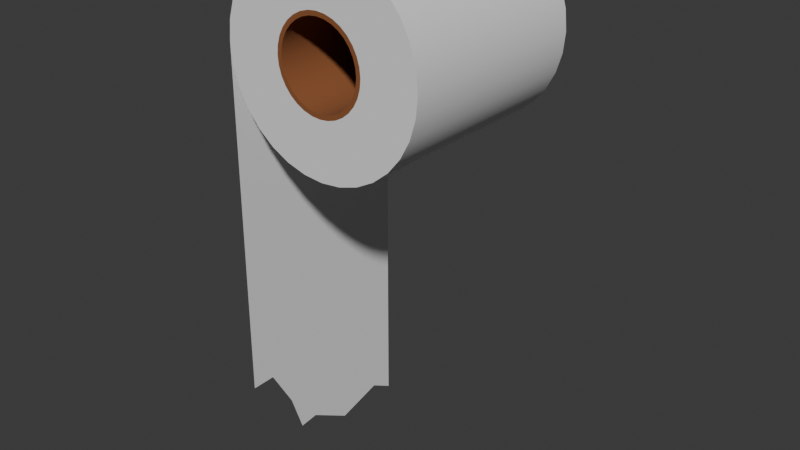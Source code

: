 # Source: Toilet_Paper.blend  (saved by Blender 4.0.36; exported with 4.5.12 LTS)
import bpy
from mathutils import Matrix  # noqa: F401  (used for matrix-valued properties, if any)

bpy.ops.wm.read_factory_settings(use_empty=True)
scene = bpy.context.scene
scene.name = 'Scene'

# ---- collections
col_collection = bpy.data.collections.new('Collection'); scene.collection.children.link(col_collection)

# ---- materials (node trees are filled in below, after node groups)
mat_material_001 = bpy.data.materials.new('Material.001')
mat_material_001.use_transparent_shadow = False
mat_material_002 = bpy.data.materials.new('Material.002')
mat_material_002.use_transparent_shadow = False

# ---- node groups
ng_auto_smooth = bpy.data.node_groups.new('Auto Smooth', 'GeometryNodeTree')
_s = ng_auto_smooth.interface.new_socket(name='Geometry', in_out='OUTPUT', socket_type='NodeSocketGeometry')
_s = ng_auto_smooth.interface.new_socket(name='Geometry', in_out='INPUT', socket_type='NodeSocketGeometry')
_s = ng_auto_smooth.interface.new_socket(name='Angle', in_out='INPUT', socket_type='NodeSocketFloat')
_s.subtype = 'ANGLE'
_s.min_value = 0.0
_s.max_value = 3.142
ng_auto_smooth.is_modifier = True
_N = ng_auto_smooth.nodes; _L = ng_auto_smooth.links
n0 = _N.new('NodeGroupOutput'); n0.name = 'Group Output'; n0.location = (480, -100)
n1 = _N.new('NodeGroupInput'); n1.name = 'Group Input'; n1.location = (-420, -300)
n2 = _N.new('NodeGroupInput'); n2.name = 'Group Input.001'; n2.location = (-60, -100)
n3 = _N.new('GeometryNodeSetShadeSmooth'); n3.name = 'Set Shade Smooth'; n3.location = (120, -100)
n3.domain = 'EDGE'
n4 = _N.new('GeometryNodeSetShadeSmooth'); n4.name = 'Set Shade Smooth.001'; n4.location = (300, -100)
n5 = _N.new('GeometryNodeInputMeshEdgeAngle'); n5.name = 'Edge Angle'; n5.location = (-420, -220)
n6 = _N.new('GeometryNodeInputEdgeSmooth'); n6.name = 'Is Edge Smooth'; n6.location = (-60, -160)
n7 = _N.new('GeometryNodeInputShadeSmooth'); n7.name = 'Is Face Smooth'; n7.location = (-240, -340)
n8 = _N.new('FunctionNodeBooleanMath'); n8.name = 'Boolean Math'; n8.location = (-60, -220)
n9 = _N.new('FunctionNodeCompare'); n9.name = 'Compare'; n9.location = (-240, -180)
n9.operation = 'LESS_EQUAL'
_L.new(n5.outputs[0], n9.inputs[0])
_L.new(n4.outputs[0], n0.inputs[0])
_L.new(n1.outputs[1], n9.inputs[1])
_L.new(n9.outputs[0], n8.inputs[0])
_L.new(n7.outputs[0], n8.inputs[1])
_L.new(n2.outputs[0], n3.inputs[0])
_L.new(n6.outputs[0], n3.inputs[1])
_L.new(n3.outputs[0], n4.inputs[0])
_L.new(n8.outputs[0], n3.inputs[2])
n0.is_active_output = True

# ---- material node trees
mat_material_001.use_nodes = True; mat_material_001.node_tree.nodes.clear()
_N = mat_material_001.node_tree.nodes; _L = mat_material_001.node_tree.links
n0 = _N.new('ShaderNodeBsdfPrincipled'); n0.name = 'Principled BSDF'; n0.location = (10, 300)
n0.inputs[0].default_value = (0.2594, 0.08889, 0.02948, 1.0)
n0.inputs[2].default_value = 8.0
n0.inputs[3].default_value = 1.45
n1 = _N.new('ShaderNodeOutputMaterial'); n1.name = 'Material Output'; n1.location = (300, 300)
_L.new(n0.outputs[0], n1.inputs[0])
n1.is_active_output = True
mat_material_002.use_nodes = True; mat_material_002.node_tree.nodes.clear()
_N = mat_material_002.node_tree.nodes; _L = mat_material_002.node_tree.links
n0 = _N.new('ShaderNodeBsdfPrincipled'); n0.name = 'Principled BSDF'; n0.location = (10, 300)
n0.inputs[2].default_value = 8.0
n0.inputs[3].default_value = 1.45
n1 = _N.new('ShaderNodeOutputMaterial'); n1.name = 'Material Output'; n1.location = (300, 300)
_L.new(n0.outputs[0], n1.inputs[0])
n1.is_active_output = True

# ---- world
world_world = bpy.data.worlds.new('World'); scene.world = world_world
world_world.use_nodes = True; world_world.node_tree.nodes.clear()
_N = world_world.node_tree.nodes; _L = world_world.node_tree.links
n0 = _N.new('ShaderNodeOutputWorld'); n0.name = 'World Output'; n0.location = (300, 300)
n1 = _N.new('ShaderNodeBackground'); n1.name = 'Background'; n1.location = (10, 300)
n1.inputs[0].default_value = (0.05088, 0.05088, 0.05088, 1.0)
_L.new(n1.outputs[0], n0.inputs[0])
n0.is_active_output = True
world_world.color = (0.05088, 0.05088, 0.05088)
world_world.use_sun_shadow = False
world_world.sun_shadow_jitter_overblur = 0.0

# ---- meshes
me_cylinder = bpy.data.meshes.new('Cylinder')
me_cylinder.from_pydata([(0.0, 0.3992, -1.0), (0.0, 0.3992, 1.0), (0.07787, 0.3915, -1.0), (0.07787, 0.3915, 1.0), (0.1528, 0.3688, -1.0), (0.1528, 0.3688, 1.0), (0.2218, 0.3319, -1.0), (0.2218, 0.3319, 1.0), (0.2823, 0.2823, -1.0), (0.2823, 0.2823, 1.0), (0.3319, 0.2218, -1.0), (0.3319, 0.2218, 1.0), (0.3688, 0.1528, -1.0), (0.3688, 0.1528, 1.0), (0.3915, 0.07787, -1.0), (0.3915, 0.07787, 1.0), (0.3992, 0.0, -1.0), (0.3992, 0.0, 1.0), (0.3915, -0.07787, -1.0), (0.3915, -0.07787, 1.0), (0.3688, -0.1528, -1.0), (0.3688, -0.1528, 1.0), (0.3319, -0.2218, -1.0), (0.3319, -0.2218, 1.0), (0.2823, -0.2823, -1.0), (0.2823, -0.2823, 1.0), (0.2218, -0.3319, -1.0), (0.2218, -0.3319, 1.0), (0.1528, -0.3688, -1.0), (0.1528, -0.3688, 1.0), (0.07787, -0.3915, -1.0), (0.07787, -0.3915, 1.0), (0.0, -0.3992, -1.0), (0.0, -0.3992, 1.0), (-0.07787, -0.3915, -1.0), (-0.07787, -0.3915, 1.0), (-0.1528, -0.3688, -1.0), (-0.1528, -0.3688, 1.0), (-0.2218, -0.3319, -1.0), (-0.2218, -0.3319, 1.0), (-0.2823, -0.2823, -1.0), (-0.2823, -0.2823, 1.0), (-0.3319, -0.2218, -1.0), (-0.3319, -0.2218, 1.0), (-0.3688, -0.1528, -1.0), (-0.3688, -0.1528, 1.0), (-0.3915, -0.07787, -1.0), (-0.3915, -0.07787, 1.0), (-0.3992, 0.0, -1.0), (-0.3992, 0.0, 1.0), (-0.3915, 0.07787, -1.0), (-0.3915, 0.07787, 1.0), (-0.3688, 0.1528, -1.0), (-0.3688, 0.1528, 1.0), (-0.3319, 0.2218, -1.0), (-0.3319, 0.2218, 1.0), (-0.2823, 0.2823, -1.0), (-0.2823, 0.2823, 1.0), (-0.2218, 0.3319, -1.0), (-0.2218, 0.3319, 1.0), (-0.1528, 0.3688, -1.0), (-0.1528, 0.3688, 1.0), (-0.07787, 0.3915, -1.0), (-0.07787, 0.3915, 1.0), (0.0, 1.0, -1.0), (0.1951, 0.9808, -1.0), (0.1951, 0.9808, 1.0), (0.0, 1.0, 1.0), (0.3827, 0.9239, -1.0), (0.3827, 0.9239, 1.0), (0.5556, 0.8315, -1.0), (0.5556, 0.8315, 1.0), (0.7071, 0.7071, -1.0), (0.7071, 0.7071, 1.0), (0.8315, 0.5556, -1.0), (0.8315, 0.5556, 1.0), (0.9239, 0.3827, -1.0), (0.9239, 0.3827, 1.0), (0.9808, 0.1951, -1.0), (0.9808, 0.1951, 1.0), (1.0, 0.0, -1.0), (1.0, 0.0, 1.0), (0.9808, -0.1951, -1.0), (0.9808, -0.1951, 1.0), (0.9239, -0.3827, -1.0), (0.9239, -0.3827, 1.0), (0.8315, -0.5556, -1.0), (0.8315, -0.5556, 1.0), (0.7071, -0.7071, -1.0), (0.7071, -0.7071, 1.0), (0.5556, -0.8315, -1.0), (0.5556, -0.8315, 1.0), (0.3827, -0.9239, -1.0), (0.3827, -0.9239, 1.0), (0.1951, -0.9808, -1.0), (0.1951, -0.9808, 1.0), (0.0, -1.0, -1.0), (0.0, -1.0, 1.0), (-0.1951, -0.9808, -1.0), (-0.1951, -0.9808, 1.0), (-0.3827, -0.9239, -1.0), (-0.3827, -0.9239, 1.0), (-0.5556, -0.8315, -1.0), (-0.5556, -0.8315, 1.0), (-0.7071, -0.7071, -1.0), (-0.7071, -0.7071, 1.0), (-0.8315, -0.5556, -1.0), (-0.8315, -0.5556, 1.0), (-0.9239, -0.3827, -1.0), (-0.9239, -0.3827, 1.0), (-0.9808, -0.1951, -1.0), (-0.9808, -0.1951, 1.0), (-1.0, 0.0, -1.0), (-1.0, 0.0, 1.0), (-0.9808, 0.1951, -1.0), (-0.9808, 0.1951, 1.0), (-0.9239, 0.3827, -1.0), (-0.9239, 0.3827, 1.0), (-0.8315, 0.5556, -1.0), (-0.8315, 0.5556, 1.0), (-0.7071, 0.7071, -1.0), (-0.7071, 0.7071, 1.0), (-0.5556, 0.8315, -1.0), (-0.5556, 0.8315, 1.0), (-0.3827, 0.9239, -1.0), (-0.3827, 0.9239, 1.0), (-0.1951, 0.9808, -1.0), (-0.1951, 0.9808, 1.0), (0.08647, 0.4347, -1.0), (0.0, 0.4432, -1.0), (0.1696, 0.4095, -1.0), (0.2462, 0.3685, -1.0), (0.3134, 0.3134, -1.0), (0.3685, 0.2462, -1.0), (0.4095, 0.1696, -1.0), (0.4347, 0.08647, -1.0), (0.4432, 0.0, -1.0), (0.4347, -0.08647, -1.0), (0.4095, -0.1696, -1.0), (0.3685, -0.2462, -1.0), (0.3134, -0.3134, -1.0), (0.2462, -0.3685, -1.0), (0.1696, -0.4095, -1.0), (0.08647, -0.4347, -1.0), (0.0, -0.4432, -1.0), (-0.08647, -0.4347, -1.0), (-0.1696, -0.4095, -1.0), (-0.2462, -0.3685, -1.0), (-0.3134, -0.3134, -1.0), (-0.3685, -0.2462, -1.0), (-0.4095, -0.1696, -1.0), (-0.4347, -0.08647, -1.0), (-0.4432, 0.0, -1.0), (-0.4347, 0.08647, -1.0), (-0.4095, 0.1696, -1.0), (-0.3685, 0.2462, -1.0), (-0.3134, 0.3134, -1.0), (-0.2462, 0.3685, -1.0), (-0.1696, 0.4095, -1.0), (-0.08647, 0.4347, -1.0), (0.0, 0.4432, 1.0), (0.08647, 0.4347, 1.0), (0.1696, 0.4095, 1.0), (0.2462, 0.3685, 1.0), (0.3134, 0.3134, 1.0), (0.3685, 0.2462, 1.0), (0.4095, 0.1696, 1.0), (0.4347, 0.08647, 1.0), (0.4432, 0.0, 1.0), (0.4347, -0.08647, 1.0), (0.4095, -0.1696, 1.0), (0.3685, -0.2462, 1.0), (0.3134, -0.3134, 1.0), (0.2462, -0.3685, 1.0), (0.1696, -0.4095, 1.0), (0.08647, -0.4347, 1.0), (0.0, -0.4432, 1.0), (-0.08647, -0.4347, 1.0), (-0.1696, -0.4095, 1.0), (-0.2462, -0.3685, 1.0), (-0.3134, -0.3134, 1.0), (-0.3685, -0.2462, 1.0), (-0.4095, -0.1696, 1.0), (-0.4347, -0.08647, 1.0), (-0.4432, 0.0, 1.0), (-0.4347, 0.08647, 1.0), (-0.4095, 0.1696, 1.0), (-0.3685, 0.2462, 1.0), (-0.3134, 0.3134, 1.0), (-0.2462, 0.3685, 1.0), (-0.1696, 0.4095, 1.0), (-0.08647, 0.4347, 1.0), (3.496, 1.003, -1.0), (3.496, 1.003, 1.0), (0.00243, 1.0, -1.0), (0.00243, 1.0, 1.0), (4.557, 1.003, 1.0), (3.496, 1.003, -0.7551), (3.496, 1.003, 0.3173), (4.306, 1.003, -0.3834), (4.55, 1.003, 0.2617), (4.415, 1.003, 0.7519), (3.909, 1.003, -0.5178), (4.284, 1.003, -0.1863), (3.878, 1.003, -0.4464)], [], [(64, 67, 66, 65), (65, 66, 69, 68), (68, 69, 71, 70), (70, 71, 73, 72), (72, 73, 75, 74), (74, 75, 77, 76), (76, 77, 79, 78), (78, 79, 81, 80), (80, 81, 83, 82), (82, 83, 85, 84), (84, 85, 87, 86), (86, 87, 89, 88), (88, 89, 91, 90), (90, 91, 93, 92), (92, 93, 95, 94), (94, 95, 97, 96), (96, 97, 99, 98), (98, 99, 101, 100), (100, 101, 103, 102), (102, 103, 105, 104), (104, 105, 107, 106), (106, 107, 109, 108), (108, 109, 111, 110), (110, 111, 113, 112), (112, 113, 115, 114), (114, 115, 117, 116), (116, 117, 119, 118), (118, 119, 121, 120), (120, 121, 123, 122), (122, 123, 125, 124), (63, 61, 60, 62), (124, 125, 127, 126), (126, 127, 67, 64), (1, 63, 62, 0), (128, 129, 64, 65), (160, 161, 66, 67), (130, 128, 65, 68), (161, 162, 69, 66), (131, 130, 68, 70), (162, 163, 71, 69), (132, 131, 70, 72), (163, 164, 73, 71), (133, 132, 72, 74), (164, 165, 75, 73), (134, 133, 74, 76), (165, 166, 77, 75), (135, 134, 76, 78), (166, 167, 79, 77), (136, 135, 78, 80), (167, 168, 81, 79), (137, 136, 80, 82), (168, 169, 83, 81), (138, 137, 82, 84), (169, 170, 85, 83), (139, 138, 84, 86), (170, 171, 87, 85), (140, 139, 86, 88), (171, 172, 89, 87), (141, 140, 88, 90), (172, 173, 91, 89), (142, 141, 90, 92), (173, 174, 93, 91), (143, 142, 92, 94), (174, 175, 95, 93), (144, 143, 94, 96), (175, 176, 97, 95), (145, 144, 96, 98), (176, 177, 99, 97), (146, 145, 98, 100), (177, 178, 101, 99), (147, 146, 100, 102), (178, 179, 103, 101), (148, 147, 102, 104), (179, 180, 105, 103), (149, 148, 104, 106), (180, 181, 107, 105), (150, 149, 106, 108), (181, 182, 109, 107), (151, 150, 108, 110), (182, 183, 111, 109), (152, 151, 110, 112), (183, 184, 113, 111), (153, 152, 112, 114), (184, 185, 115, 113), (154, 153, 114, 116), (185, 186, 117, 115), (155, 154, 116, 118), (186, 187, 119, 117), (156, 155, 118, 120), (187, 188, 121, 119), (157, 156, 120, 122), (188, 189, 123, 121), (158, 157, 122, 124), (189, 190, 125, 123), (159, 158, 124, 126), (190, 191, 127, 125), (129, 159, 126, 64), (191, 160, 67, 127), (61, 59, 58, 60), (59, 57, 56, 58), (57, 55, 54, 56), (55, 53, 52, 54), (53, 51, 50, 52), (51, 49, 48, 50), (49, 47, 46, 48), (47, 45, 44, 46), (45, 43, 42, 44), (43, 41, 40, 42), (41, 39, 38, 40), (39, 37, 36, 38), (37, 35, 34, 36), (35, 33, 32, 34), (33, 31, 30, 32), (31, 29, 28, 30), (29, 27, 26, 28), (27, 25, 24, 26), (25, 23, 22, 24), (23, 21, 20, 22), (21, 19, 18, 20), (19, 17, 16, 18), (17, 15, 14, 16), (15, 13, 12, 14), (13, 11, 10, 12), (11, 9, 8, 10), (9, 7, 6, 8), (7, 5, 4, 6), (5, 3, 2, 4), (3, 1, 0, 2), (0, 62, 159, 129), (62, 60, 158, 159), (60, 58, 157, 158), (58, 56, 156, 157), (56, 54, 155, 156), (54, 52, 154, 155), (52, 50, 153, 154), (50, 48, 152, 153), (48, 46, 151, 152), (46, 44, 150, 151), (44, 42, 149, 150), (42, 40, 148, 149), (40, 38, 147, 148), (38, 36, 146, 147), (36, 34, 145, 146), (34, 32, 144, 145), (32, 30, 143, 144), (30, 28, 142, 143), (28, 26, 141, 142), (26, 24, 140, 141), (24, 22, 139, 140), (22, 20, 138, 139), (20, 18, 137, 138), (18, 16, 136, 137), (16, 14, 135, 136), (14, 12, 134, 135), (12, 10, 133, 134), (10, 8, 132, 133), (8, 6, 131, 132), (6, 4, 130, 131), (4, 2, 128, 130), (2, 0, 129, 128), (63, 1, 160, 191), (61, 63, 191, 190), (59, 61, 190, 189), (57, 59, 189, 188), (55, 57, 188, 187), (53, 55, 187, 186), (51, 53, 186, 185), (49, 51, 185, 184), (47, 49, 184, 183), (45, 47, 183, 182), (43, 45, 182, 181), (41, 43, 181, 180), (39, 41, 180, 179), (37, 39, 179, 178), (35, 37, 178, 177), (33, 35, 177, 176), (31, 33, 176, 175), (29, 31, 175, 174), (27, 29, 174, 173), (25, 27, 173, 172), (23, 25, 172, 171), (21, 23, 171, 170), (19, 21, 170, 169), (17, 19, 169, 168), (15, 17, 168, 167), (13, 15, 167, 166), (11, 13, 166, 165), (9, 11, 165, 164), (7, 9, 164, 163), (5, 7, 163, 162), (3, 5, 162, 161), (1, 3, 161, 160), (194, 195, 193, 198, 197, 192), (199, 202, 204, 203), (200, 197, 198), (198, 193, 196, 201), (201, 200, 198), (203, 204, 197, 200), (204, 202, 197)])
me_cylinder.polygons.foreach_set('use_smooth', [True] * 199)
me_cylinder.polygons.foreach_set('material_index', [1, 1, 1, 1, 1, 1, 1, 1, 1, 1, 1, 1, 1, 1, 1, 1, 1, 1, 1, 1, 1, 1, 1, 1, 1, 1, 1, 1, 1, 1, 0, 1, 1, 0, 1, 1, 1, 1, 1, 1, 1, 1, 1, 1, 1, 1, 1, 1, 1, 1, 1, 1, 1, 1, 1, 1, 1, 1, 1, 1, 1, 1, 1, 1, 1, 1, 1, 1, 1, 1, 1, 1, 1, 1, 1, 1, 1, 1, 1, 1, 1, 1, 1, 1, 1, 1, 1, 1, 1, 1, 1, 1, 1, 1, 1, 1, 1, 1, 0, 0, 0, 0, 0, 0, 0, 0, 0, 0, 0, 0, 0, 0, 0, 0, 0, 0, 0, 0, 0, 0, 0, 0, 0, 0, 0, 0, 0, 0, 0, 0, 0, 0, 0, 0, 0, 0, 0, 0, 0, 0, 0, 0, 0, 0, 0, 0, 0, 0, 0, 0, 0, 0, 0, 0, 0, 0, 0, 0, 0, 0, 0, 0, 0, 0, 0, 0, 0, 0, 0, 0, 0, 0, 0, 0, 0, 0, 0, 0, 0, 0, 0, 0, 0, 0, 0, 0, 0, 0, 0, 0, 0, 0, 1, 1, 1, 1, 1, 1, 1])
_uv = me_cylinder.uv_layers.new(name='UVMap')
_uv.uv.foreach_set('vector', [1.0, 0.5, 1.0, 1.0, 0.9688, 1.0, 0.9688, 0.5, 0.9688, 0.5, 0.9688, 1.0, 0.9375, 1.0, 0.9375, 0.5, 0.9375, 0.5, 0.9375, 1.0, 0.9062, 1.0, 0.9062, 0.5, 0.9062, 0.5, 0.9062, 1.0, 0.875, 1.0, 0.875, 0.5, 0.875, 0.5, 0.875, 1.0, 0.8438, 1.0, 0.8438, 0.5, 0.8438, 0.5, 0.8438, 1.0, 0.8125, 1.0, 0.8125, 0.5, 0.8125, 0.5, 0.8125, 1.0, 0.7812, 1.0, 0.7812, 0.5, 0.7812, 0.5, 0.7812, 1.0, 0.75, 1.0, 0.75, 0.5, 0.75, 0.5, 0.75, 1.0, 0.7188, 1.0, 0.7188, 0.5, 0.7188, 0.5, 0.7188, 1.0, 0.6875, 1.0, 0.6875, 0.5, 0.6875, 0.5, 0.6875, 1.0, 0.6562, 1.0, 0.6562, 0.5, 0.6562, 0.5, 0.6562, 1.0, 0.625, 1.0, 0.625, 0.5, 0.625, 0.5, 0.625, 1.0, 0.5938, 1.0, 0.5938, 0.5, 0.5938, 0.5, 0.5938, 1.0, 0.5625, 1.0, 0.5625, 0.5, 0.5625, 0.5, 0.5625, 1.0, 0.5312, 1.0, 0.5312, 0.5, 0.5312, 0.5, 0.5312, 1.0, 0.5, 1.0, 0.5, 0.5, 0.5, 0.5, 0.5, 1.0, 0.4688, 1.0, 0.4688, 0.5, 0.4688, 0.5, 0.4688, 1.0, 0.4375, 1.0, 0.4375, 0.5, 0.4375, 0.5, 0.4375, 1.0, 0.4062, 1.0, 0.4062, 0.5, 0.4062, 0.5, 0.4062, 1.0, 0.375, 1.0, 0.375, 0.5, 0.375, 0.5, 0.375, 1.0, 0.3438, 1.0, 0.3438, 0.5, 0.3438, 0.5, 0.3438, 1.0, 0.3125, 1.0, 0.3125, 0.5, 0.3125, 0.5, 0.3125, 1.0, 0.2812, 1.0, 0.2812, 0.5, 0.2812, 0.5, 0.2812, 1.0, 0.25, 1.0, 0.25, 0.5, 0.25, 0.5, 0.25, 1.0, 0.2188, 1.0, 0.2188, 0.5, 0.2188, 0.5, 0.2188, 1.0, 0.1875, 1.0, 0.1875, 0.5, 0.1875, 0.5, 0.1875, 1.0, 0.1562, 1.0, 0.1562, 0.5, 0.1562, 0.5, 0.1562, 1.0, 0.125, 1.0, 0.125, 0.5, 0.125, 0.5, 0.125, 1.0, 0.09375, 1.0, 0.09375, 0.5, 0.09375, 0.5, 0.09375, 1.0, 0.0625, 1.0, 0.0625, 0.5, 0.2313, 0.344, 0.2133, 0.3385, 0.7133, 0.3385, 0.7313, 0.344, 0.0625, 0.5, 0.0625, 1.0, 0.03125, 1.0, 0.03125, 0.5, 0.03125, 0.5, 0.03125, 1.0, 0.0, 1.0, 0.0, 0.5, 0.25, 0.3458, 0.2313, 0.344, 0.7313, 0.344, 0.75, 0.3458, 0.7828, 0.4147, 0.75, 0.4179, 0.75, 0.49, 0.7968, 0.4854, 0.25, 0.4179, 0.2828, 0.4147, 0.2968, 0.4854, 0.25, 0.49, 0.8143, 0.4051, 0.7828, 0.4147, 0.7968, 0.4854, 0.8418, 0.4717, 0.2828, 0.4147, 0.3143, 0.4051, 0.3418, 0.4717, 0.2968, 0.4854, 0.8433, 0.3896, 0.8143, 0.4051, 0.8418, 0.4717, 0.8833, 0.4496, 0.3143, 0.4051, 0.3433, 0.3896, 0.3833, 0.4496, 0.3418, 0.4717, 0.8687, 0.3687, 0.8433, 0.3896, 0.8833, 0.4496, 0.9197, 0.4197, 0.3433, 0.3896, 0.3687, 0.3687, 0.4197, 0.4197, 0.3833, 0.4496, 0.8896, 0.3433, 0.8687, 0.3687, 0.9197, 0.4197, 0.9496, 0.3833, 0.3687, 0.3687, 0.3896, 0.3433, 0.4496, 0.3833, 0.4197, 0.4197, 0.9051, 0.3143, 0.8896, 0.3433, 0.9496, 0.3833, 0.9717, 0.3418, 0.3896, 0.3433, 0.4051, 0.3143, 0.4717, 0.3418, 0.4496, 0.3833, 0.9147, 0.2828, 0.9051, 0.3143, 0.9717, 0.3418, 0.9854, 0.2968, 0.4051, 0.3143, 0.4147, 0.2828, 0.4854, 0.2968, 0.4717, 0.3418, 0.9179, 0.25, 0.9147, 0.2828, 0.9854, 0.2968, 0.99, 0.25, 0.4147, 0.2828, 0.4179, 0.25, 0.49, 0.25, 0.4854, 0.2968, 0.9147, 0.2172, 0.9179, 0.25, 0.99, 0.25, 0.9854, 0.2032, 0.4179, 0.25, 0.4147, 0.2172, 0.4854, 0.2032, 0.49, 0.25, 0.9051, 0.1857, 0.9147, 0.2172, 0.9854, 0.2032, 0.9717, 0.1582, 0.4147, 0.2172, 0.4051, 0.1857, 0.4717, 0.1582, 0.4854, 0.2032, 0.8896, 0.1567, 0.9051, 0.1857, 0.9717, 0.1582, 0.9496, 0.1167, 0.4051, 0.1857, 0.3896, 0.1567, 0.4496, 0.1167, 0.4717, 0.1582, 0.8687, 0.1313, 0.8896, 0.1567, 0.9496, 0.1167, 0.9197, 0.08029, 0.3896, 0.1567, 0.3687, 0.1313, 0.4197, 0.08029, 0.4496, 0.1167, 0.8433, 0.1104, 0.8687, 0.1313, 0.9197, 0.08029, 0.8833, 0.05045, 0.3687, 0.1313, 0.3433, 0.1104, 0.3833, 0.05045, 0.4197, 0.08029, 0.8143, 0.09488, 0.8433, 0.1104, 0.8833, 0.05045, 0.8418, 0.02827, 0.3433, 0.1104, 0.3143, 0.09488, 0.3418, 0.02827, 0.3833, 0.05045, 0.7828, 0.08533, 0.8143, 0.09488, 0.8418, 0.02827, 0.7968, 0.01461, 0.3143, 0.09488, 0.2828, 0.08533, 0.2968, 0.01461, 0.3418, 0.02827, 0.75, 0.0821, 0.7828, 0.08533, 0.7968, 0.01461, 0.75, 0.01, 0.2828, 0.08533, 0.25, 0.0821, 0.25, 0.01, 0.2968, 0.01461, 0.7172, 0.08533, 0.75, 0.0821, 0.75, 0.01, 0.7032, 0.01461, 0.25, 0.0821, 0.2172, 0.08533, 0.2032, 0.01461, 0.25, 0.01, 0.6857, 0.09488, 0.7172, 0.08533, 0.7032, 0.01461, 0.6582, 0.02827, 0.2172, 0.08533, 0.1857, 0.09488, 0.1582, 0.02827, 0.2032, 0.01461, 0.6567, 0.1104, 0.6857, 0.09488, 0.6582, 0.02827, 0.6167, 0.05045, 0.1857, 0.09488, 0.1567, 0.1104, 0.1167, 0.05045, 0.1582, 0.02827, 0.6313, 0.1313, 0.6567, 0.1104, 0.6167, 0.05045, 0.5803, 0.08029, 0.1567, 0.1104, 0.1313, 0.1313, 0.08029, 0.08029, 0.1167, 0.05045, 0.6104, 0.1567, 0.6313, 0.1313, 0.5803, 0.08029, 0.5504, 0.1167, 0.1313, 0.1313, 0.1104, 0.1567, 0.05045, 0.1167, 0.08029, 0.08029, 0.5949, 0.1857, 0.6104, 0.1567, 0.5504, 0.1167, 0.5283, 0.1582, 0.1104, 0.1567, 0.09488, 0.1857, 0.02827, 0.1582, 0.05045, 0.1167, 0.5853, 0.2172, 0.5949, 0.1857, 0.5283, 0.1582, 0.5146, 0.2032, 0.09488, 0.1857, 0.08533, 0.2172, 0.01461, 0.2032, 0.02827, 0.1582, 0.5821, 0.25, 0.5853, 0.2172, 0.5146, 0.2032, 0.51, 0.25, 0.08533, 0.2172, 0.0821, 0.25, 0.01, 0.25, 0.01461, 0.2032, 0.5853, 0.2828, 0.5821, 0.25, 0.51, 0.25, 0.5146, 0.2968, 0.0821, 0.25, 0.08533, 0.2828, 0.01461, 0.2968, 0.01, 0.25, 0.5949, 0.3143, 0.5853, 0.2828, 0.5146, 0.2968, 0.5283, 0.3418, 0.08533, 0.2828, 0.09488, 0.3143, 0.02827, 0.3418, 0.01461, 0.2968, 0.6104, 0.3433, 0.5949, 0.3143, 0.5283, 0.3418, 0.5504, 0.3833, 0.09488, 0.3143, 0.1104, 0.3433, 0.05045, 0.3833, 0.02827, 0.3418, 0.6313, 0.3687, 0.6104, 0.3433, 0.5504, 0.3833, 0.5803, 0.4197, 0.1104, 0.3433, 0.1313, 0.3687, 0.08029, 0.4197, 0.05045, 0.3833, 0.6567, 0.3896, 0.6313, 0.3687, 0.5803, 0.4197, 0.6167, 0.4496, 0.1313, 0.3687, 0.1567, 0.3896, 0.1167, 0.4496, 0.08029, 0.4197, 0.6857, 0.4051, 0.6567, 0.3896, 0.6167, 0.4496, 0.6582, 0.4717, 0.1567, 0.3896, 0.1857, 0.4051, 0.1582, 0.4717, 0.1167, 0.4496, 0.7172, 0.4147, 0.6857, 0.4051, 0.6582, 0.4717, 0.7032, 0.4854, 0.1857, 0.4051, 0.2172, 0.4147, 0.2032, 0.4854, 0.1582, 0.4717, 0.75, 0.4179, 0.7172, 0.4147, 0.7032, 0.4854, 0.75, 0.49, 0.2172, 0.4147, 0.25, 0.4179, 0.25, 0.49, 0.2032, 0.4854, 0.2133, 0.3385, 0.1968, 0.3297, 0.6968, 0.3297, 0.7133, 0.3385, 0.1968, 0.3297, 0.1823, 0.3177, 0.6823, 0.3177, 0.6968, 0.3297, 0.1823, 0.3177, 0.1703, 0.3032, 0.6703, 0.3032, 0.6823, 0.3177, 0.1703, 0.3032, 0.1615, 0.2867, 0.6615, 0.2867, 0.6703, 0.3032, 0.1615, 0.2867, 0.156, 0.2687, 0.656, 0.2687, 0.6615, 0.2867, 0.156, 0.2687, 0.1542, 0.25, 0.6542, 0.25, 0.656, 0.2687, 0.1542, 0.25, 0.156, 0.2313, 0.656, 0.2313, 0.6542, 0.25, 0.156, 0.2313, 0.1615, 0.2133, 0.6615, 0.2133, 0.656, 0.2313, 0.1615, 0.2133, 0.1703, 0.1968, 0.6703, 0.1968, 0.6615, 0.2133, 0.1703, 0.1968, 0.1823, 0.1823, 0.6823, 0.1823, 0.6703, 0.1968, 0.1823, 0.1823, 0.1968, 0.1703, 0.6968, 0.1703, 0.6823, 0.1823, 0.1968, 0.1703, 0.2133, 0.1615, 0.7133, 0.1615, 0.6968, 0.1703, 0.2133, 0.1615, 0.2313, 0.156, 0.7313, 0.156, 0.7133, 0.1615, 0.2313, 0.156, 0.25, 0.1542, 0.75, 0.1542, 0.7313, 0.156, 0.25, 0.1542, 0.2687, 0.156, 0.7687, 0.156, 0.75, 0.1542, 0.2687, 0.156, 0.2867, 0.1615, 0.7867, 0.1615, 0.7687, 0.156, 0.2867, 0.1615, 0.3032, 0.1703, 0.8032, 0.1703, 0.7867, 0.1615, 0.3032, 0.1703, 0.3177, 0.1823, 0.8177, 0.1823, 0.8032, 0.1703, 0.3177, 0.1823, 0.3297, 0.1968, 0.8297, 0.1968, 0.8177, 0.1823, 0.3297, 0.1968, 0.3385, 0.2133, 0.8385, 0.2133, 0.8297, 0.1968, 0.3385, 0.2133, 0.344, 0.2313, 0.844, 0.2313, 0.8385, 0.2133, 0.344, 0.2313, 0.3458, 0.25, 0.8458, 0.25, 0.844, 0.2313, 0.3458, 0.25, 0.344, 0.2687, 0.844, 0.2687, 0.8458, 0.25, 0.344, 0.2687, 0.3385, 0.2867, 0.8385, 0.2867, 0.844, 0.2687, 0.3385, 0.2867, 0.3297, 0.3032, 0.8297, 0.3032, 0.8385, 0.2867, 0.3297, 0.3032, 0.3177, 0.3177, 0.8177, 0.3177, 0.8297, 0.3032, 0.3177, 0.3177, 0.3032, 0.3297, 0.8032, 0.3297, 0.8177, 0.3177, 0.3032, 0.3297, 0.2867, 0.3385, 0.7867, 0.3385, 0.8032, 0.3297, 0.2867, 0.3385, 0.2687, 0.344, 0.7687, 0.344, 0.7867, 0.3385, 0.2687, 0.344, 0.25, 0.3458, 0.75, 0.3458, 0.7687, 0.344, 0.75, 0.3458, 0.7313, 0.344, 0.7172, 0.4147, 0.75, 0.4179, 0.7313, 0.344, 0.7133, 0.3385, 0.6857, 0.4051, 0.7172, 0.4147, 0.7133, 0.3385, 0.6968, 0.3297, 0.6567, 0.3896, 0.6857, 0.4051, 0.6968, 0.3297, 0.6823, 0.3177, 0.6313, 0.3687, 0.6567, 0.3896, 0.6823, 0.3177, 0.6703, 0.3032, 0.6104, 0.3433, 0.6313, 0.3687, 0.6703, 0.3032, 0.6615, 0.2867, 0.5949, 0.3143, 0.6104, 0.3433, 0.6615, 0.2867, 0.656, 0.2687, 0.5853, 0.2828, 0.5949, 0.3143, 0.656, 0.2687, 0.6542, 0.25, 0.5821, 0.25, 0.5853, 0.2828, 0.6542, 0.25, 0.656, 0.2313, 0.5853, 0.2172, 0.5821, 0.25, 0.656, 0.2313, 0.6615, 0.2133, 0.5949, 0.1857, 0.5853, 0.2172, 0.6615, 0.2133, 0.6703, 0.1968, 0.6104, 0.1567, 0.5949, 0.1857, 0.6703, 0.1968, 0.6823, 0.1823, 0.6313, 0.1313, 0.6104, 0.1567, 0.6823, 0.1823, 0.6968, 0.1703, 0.6567, 0.1104, 0.6313, 0.1313, 0.6968, 0.1703, 0.7133, 0.1615, 0.6857, 0.09488, 0.6567, 0.1104, 0.7133, 0.1615, 0.7313, 0.156, 0.7172, 0.08533, 0.6857, 0.09488, 0.7313, 0.156, 0.75, 0.1542, 0.75, 0.0821, 0.7172, 0.08533, 0.75, 0.1542, 0.7687, 0.156, 0.7828, 0.08533, 0.75, 0.0821, 0.7687, 0.156, 0.7867, 0.1615, 0.8143, 0.09488, 0.7828, 0.08533, 0.7867, 0.1615, 0.8032, 0.1703, 0.8433, 0.1104, 0.8143, 0.09488, 0.8032, 0.1703, 0.8177, 0.1823, 0.8687, 0.1313, 0.8433, 0.1104, 0.8177, 0.1823, 0.8297, 0.1968, 0.8896, 0.1567, 0.8687, 0.1313, 0.8297, 0.1968, 0.8385, 0.2133, 0.9051, 0.1857, 0.8896, 0.1567, 0.8385, 0.2133, 0.844, 0.2313, 0.9147, 0.2172, 0.9051, 0.1857, 0.844, 0.2313, 0.8458, 0.25, 0.9179, 0.25, 0.9147, 0.2172, 0.8458, 0.25, 0.844, 0.2687, 0.9147, 0.2828, 0.9179, 0.25, 0.844, 0.2687, 0.8385, 0.2867, 0.9051, 0.3143, 0.9147, 0.2828, 0.8385, 0.2867, 0.8297, 0.3032, 0.8896, 0.3433, 0.9051, 0.3143, 0.8297, 0.3032, 0.8177, 0.3177, 0.8687, 0.3687, 0.8896, 0.3433, 0.8177, 0.3177, 0.8032, 0.3297, 0.8433, 0.3896, 0.8687, 0.3687, 0.8032, 0.3297, 0.7867, 0.3385, 0.8143, 0.4051, 0.8433, 0.3896, 0.7867, 0.3385, 0.7687, 0.344, 0.7828, 0.4147, 0.8143, 0.4051, 0.7687, 0.344, 0.75, 0.3458, 0.75, 0.4179, 0.7828, 0.4147, 0.2313, 0.344, 0.25, 0.3458, 0.25, 0.4179, 0.2172, 0.4147, 0.2133, 0.3385, 0.2313, 0.344, 0.2172, 0.4147, 0.1857, 0.4051, 0.1968, 0.3297, 0.2133, 0.3385, 0.1857, 0.4051, 0.1567, 0.3896, 0.1823, 0.3177, 0.1968, 0.3297, 0.1567, 0.3896, 0.1313, 0.3687, 0.1703, 0.3032, 0.1823, 0.3177, 0.1313, 0.3687, 0.1104, 0.3433, 0.1615, 0.2867, 0.1703, 0.3032, 0.1104, 0.3433, 0.09488, 0.3143, 0.156, 0.2687, 0.1615, 0.2867, 0.09488, 0.3143, 0.08533, 0.2828, 0.1542, 0.25, 0.156, 0.2687, 0.08533, 0.2828, 0.0821, 0.25, 0.156, 0.2313, 0.1542, 0.25, 0.0821, 0.25, 0.08533, 0.2172, 0.1615, 0.2133, 0.156, 0.2313, 0.08533, 0.2172, 0.09488, 0.1857, 0.1703, 0.1968, 0.1615, 0.2133, 0.09488, 0.1857, 0.1104, 0.1567, 0.1823, 0.1823, 0.1703, 0.1968, 0.1104, 0.1567, 0.1313, 0.1313, 0.1968, 0.1703, 0.1823, 0.1823, 0.1313, 0.1313, 0.1567, 0.1104, 0.2133, 0.1615, 0.1968, 0.1703, 0.1567, 0.1104, 0.1857, 0.09488, 0.2313, 0.156, 0.2133, 0.1615, 0.1857, 0.09488, 0.2172, 0.08533, 0.25, 0.1542, 0.2313, 0.156, 0.2172, 0.08533, 0.25, 0.0821, 0.2687, 0.156, 0.25, 0.1542, 0.25, 0.0821, 0.2828, 0.08533, 0.2867, 0.1615, 0.2687, 0.156, 0.2828, 0.08533, 0.3143, 0.09488, 0.3032, 0.1703, 0.2867, 0.1615, 0.3143, 0.09488, 0.3433, 0.1104, 0.3177, 0.1823, 0.3032, 0.1703, 0.3433, 0.1104, 0.3687, 0.1313, 0.3297, 0.1968, 0.3177, 0.1823, 0.3687, 0.1313, 0.3896, 0.1567, 0.3385, 0.2133, 0.3297, 0.1968, 0.3896, 0.1567, 0.4051, 0.1857, 0.344, 0.2313, 0.3385, 0.2133, 0.4051, 0.1857, 0.4147, 0.2172, 0.3458, 0.25, 0.344, 0.2313, 0.4147, 0.2172, 0.4179, 0.25, 0.344, 0.2687, 0.3458, 0.25, 0.4179, 0.25, 0.4147, 0.2828, 0.3385, 0.2867, 0.344, 0.2687, 0.4147, 0.2828, 0.4051, 0.3143, 0.3297, 0.3032, 0.3385, 0.2867, 0.4051, 0.3143, 0.3896, 0.3433, 0.3177, 0.3177, 0.3297, 0.3032, 0.3896, 0.3433, 0.3687, 0.3687, 0.3032, 0.3297, 0.3177, 0.3177, 0.3687, 0.3687, 0.3433, 0.3896, 0.2867, 0.3385, 0.3032, 0.3297, 0.3433, 0.3896, 0.3143, 0.4051, 0.2687, 0.344, 0.2867, 0.3385, 0.3143, 0.4051, 0.2828, 0.4147, 0.25, 0.3458, 0.2687, 0.344, 0.2828, 0.4147, 0.25, 0.4179, 1.0, 0.5, 1.0, 1.0, 1.0, 1.0, 1.0, 0.8293, 1.0, 0.6459, 1.0, 0.5, 1.0, 0.572, 1.0, 0.6205, 1.0, 0.6592, 1.0, 0.6733, 1.0, 0.7597, 1.0, 0.6459, 1.0, 0.8293, 1.0, 0.8293, 1.0, 1.0, 1.0, 1.0, 1.0, 0.938, 1.0, 0.938, 1.0, 0.7597, 1.0, 0.8293, 1.0, 0.6733, 1.0, 0.6592, 1.0, 0.6459, 1.0, 0.7597, 1.0, 0.6592, 1.0, 0.6205, 1.0, 0.6459])
me_cylinder.materials.append(mat_material_001)
me_cylinder.materials.append(mat_material_002)
me_cylinder.use_mirror_x = True
me_cylinder.use_mirror_y = True
me_cylinder.update()

# ---- objects
ob_cylinder = bpy.data.objects.new('Cylinder', me_cylinder)

# ---- transforms, parenting, visibility, modifiers, constraints
ob_cylinder.location = (0.9999, 0.0, 0.9999)
ob_cylinder.rotation_euler = (-1.571, 1.571, 0.0)
ob_cylinder.use_mesh_mirror_x = True
ob_cylinder.use_mesh_mirror_y = True
_m = ob_cylinder.modifiers.new('Auto Smooth', 'NODES')
_m.node_group = ng_auto_smooth
_gi = [s.identifier for s in ng_auto_smooth.interface.items_tree if s.item_type == 'SOCKET' and s.in_out == 'INPUT']
_m[_gi[1]] = 0.5236  # Angle

# ---- collection membership
col_collection.objects.link(ob_cylinder)

# ---- scene / render settings (as saved in the file)
scene.frame_start = 1; scene.frame_end = 250; scene.frame_set(0)
scene.render.engine = 'BLENDER_EEVEE_NEXT'
scene.cycles.sampling_pattern = 'TABULATED_SOBOL'
bpy.context.view_layer.update()

# ---- added for rendering (the .blend has no active camera and no usable light): camera, sun
cam_auto = bpy.data.cameras.new('AutoCamera')
cam_auto.lens = 50.0
cam_auto.sensor_width = 36.0
cam_auto.clip_end = 1000.0
ob_auto_camera = bpy.data.objects.new('AutoCamera', cam_auto)
scene.collection.objects.link(ob_auto_camera)
ob_auto_camera.location = (6.76823, -6.92394, 3.83749)
ob_auto_camera.rotation_euler = (1.09748, -7.21219e-08, 0.694738)
scene.camera = ob_auto_camera
light_auto_sun = bpy.data.lights.new('AutoSun', 'SUN')
light_auto_sun.energy = 3.0
light_auto_sun.angle = 0.0523599
ob_auto_sun = bpy.data.objects.new('AutoSun', light_auto_sun)
scene.collection.objects.link(ob_auto_sun)
ob_auto_sun.rotation_euler = (0.872665, 0.174533, 0.523599)
bpy.context.view_layer.update()
